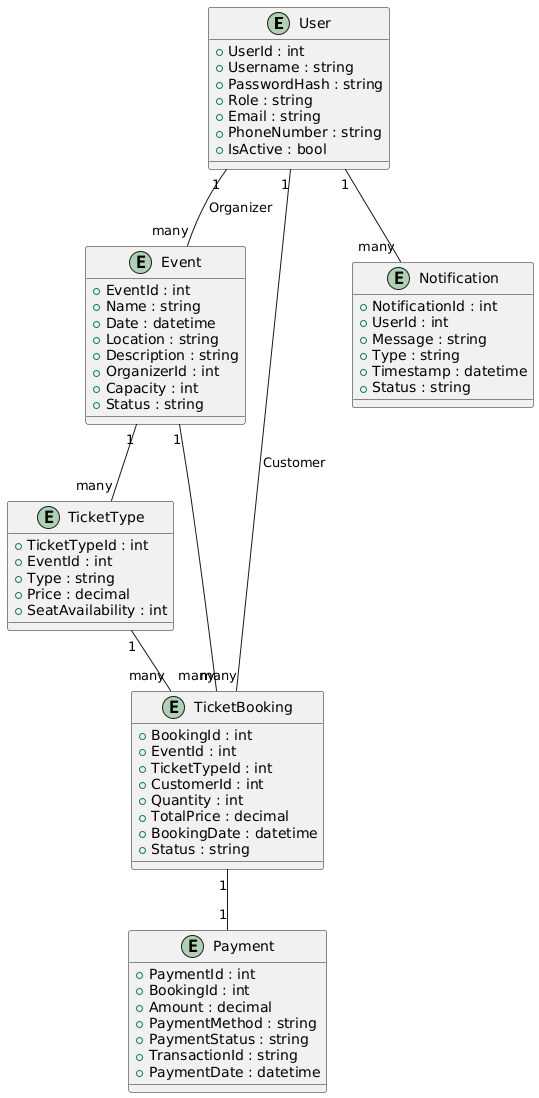

The diagram above was rendered by PlantUML. Its source (embedded in the PNG):
@startuml
entity User {
    + UserId : int
    + Username : string
    + PasswordHash : string
    + Role : string
    + Email : string
    + PhoneNumber : string
    + IsActive : bool
}

entity Event {
    + EventId : int
    + Name : string
    + Date : datetime
    + Location : string
    + Description : string
    + OrganizerId : int
    + Capacity : int
    + Status : string
}

entity TicketType {
    + TicketTypeId : int
    + EventId : int
    + Type : string
    + Price : decimal
    + SeatAvailability : int
}

entity TicketBooking {
    + BookingId : int
    + EventId : int
    + TicketTypeId : int
    + CustomerId : int
    + Quantity : int
    + TotalPrice : decimal
    + BookingDate : datetime
    + Status : string
}

entity Payment {
    + PaymentId : int
    + BookingId : int
    + Amount : decimal
    + PaymentMethod : string
    + PaymentStatus : string
    + TransactionId : string
    + PaymentDate : datetime
}

entity Notification {
    + NotificationId : int
    + UserId : int
    + Message : string
    + Type : string
    + Timestamp : datetime
    + Status : string
}

User "1" -- "many" Event : Organizer
Event "1" -- "many" TicketType
TicketType "1" -- "many" TicketBooking
Event "1" -- "many" TicketBooking
User "1" -- "many" TicketBooking : Customer
TicketBooking "1" -- "1" Payment
User "1" -- "many" Notification
@enduml